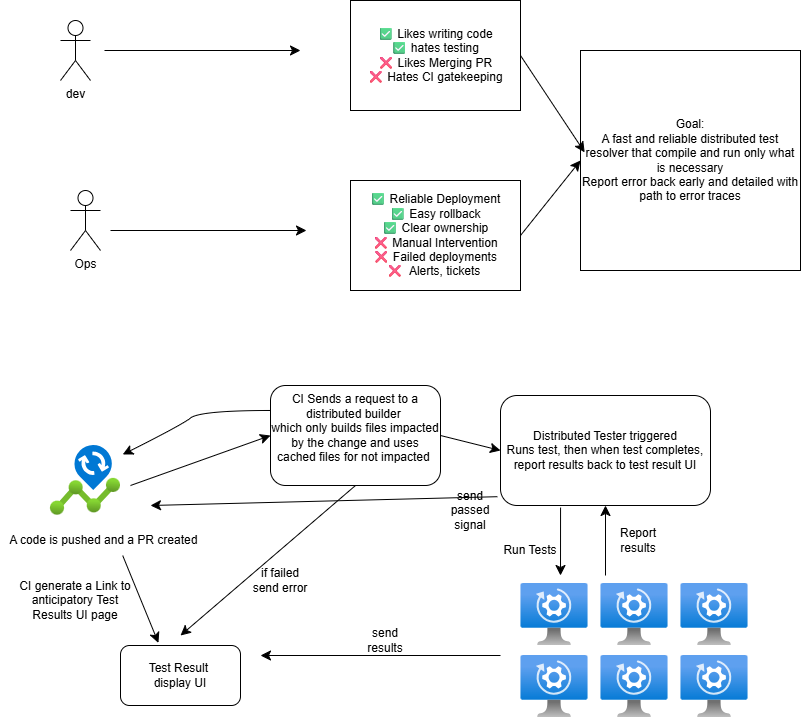

The diagram above was exported from draw.io. Its source (the exported page's mxGraphModel, read from the mxfile embedded in the PNG):
<mxGraphModel dx="1607" dy="1909" grid="1" gridSize="10" guides="1" tooltips="1" connect="1" arrows="1" fold="1" page="1" pageScale="1" pageWidth="850" pageHeight="1100" math="0" shadow="0">
  <root>
    <mxCell id="0" />
    <mxCell id="1" parent="0" />
    <mxCell id="TGSF2tEtOSJ5QXp-bpAt-11" value="" style="edgeStyle=segmentEdgeStyle;endArrow=classic;html=1;curved=0;rounded=0;endSize=8;startSize=8;fontSize=12;exitX=0.9;exitY=0.5;exitDx=0;exitDy=0;exitPerimeter=0;" parent="1" edge="1">
      <mxGeometry width="50" height="50" relative="1" as="geometry">
        <mxPoint x="114" y="-965" as="sourcePoint" />
        <mxPoint x="310" y="-965" as="targetPoint" />
      </mxGeometry>
    </mxCell>
    <mxCell id="TGSF2tEtOSJ5QXp-bpAt-14" value="dev" style="shape=umlActor;verticalLabelPosition=bottom;verticalAlign=top;html=1;outlineConnect=0;" parent="1" vertex="1">
      <mxGeometry x="70" y="-995" width="30" height="60" as="geometry" />
    </mxCell>
    <mxCell id="TGSF2tEtOSJ5QXp-bpAt-19" value="✅ Likes writing code&lt;div&gt;✅ hates testing&lt;/div&gt;&lt;div&gt;❌ Likes Merging PR&lt;/div&gt;&lt;div&gt;❌ Hates CI gatekeeping&lt;/div&gt;" style="rounded=0;whiteSpace=wrap;html=1;" parent="1" vertex="1">
      <mxGeometry x="360" y="-1015" width="170" height="110" as="geometry" />
    </mxCell>
    <mxCell id="H41GmY_92hzeIa2KJ_ka-1" value="Ops" style="shape=umlActor;verticalLabelPosition=bottom;verticalAlign=top;html=1;outlineConnect=0;" vertex="1" parent="1">
      <mxGeometry x="80" y="-825" width="30" height="60" as="geometry" />
    </mxCell>
    <mxCell id="H41GmY_92hzeIa2KJ_ka-2" value="" style="edgeStyle=segmentEdgeStyle;endArrow=classic;html=1;curved=0;rounded=0;endSize=8;startSize=8;fontSize=12;exitX=0.9;exitY=0.5;exitDx=0;exitDy=0;exitPerimeter=0;" edge="1" parent="1">
      <mxGeometry width="50" height="50" relative="1" as="geometry">
        <mxPoint x="120" y="-785" as="sourcePoint" />
        <mxPoint x="316" y="-785" as="targetPoint" />
      </mxGeometry>
    </mxCell>
    <mxCell id="H41GmY_92hzeIa2KJ_ka-7" style="edgeStyle=none;curved=1;rounded=0;orthogonalLoop=1;jettySize=auto;html=1;exitX=1;exitY=0.5;exitDx=0;exitDy=0;entryX=0;entryY=0.5;entryDx=0;entryDy=0;fontSize=12;startSize=8;endSize=8;" edge="1" parent="1" source="H41GmY_92hzeIa2KJ_ka-3" target="H41GmY_92hzeIa2KJ_ka-4">
      <mxGeometry relative="1" as="geometry" />
    </mxCell>
    <mxCell id="H41GmY_92hzeIa2KJ_ka-3" value="✅ Reliable Deployment&lt;div&gt;&lt;span style=&quot;background-color: transparent; color: light-dark(rgb(0, 0, 0), rgb(255, 255, 255));&quot;&gt;✅ Easy rollback&lt;/span&gt;&lt;/div&gt;&lt;div&gt;✅ Clear ownership&lt;br&gt;&lt;div&gt;❌ Manual Intervention&lt;/div&gt;&lt;div&gt;❌ Failed deployments&lt;/div&gt;&lt;/div&gt;&lt;div&gt;&lt;span style=&quot;background-color: transparent; color: light-dark(rgb(0, 0, 0), rgb(255, 255, 255));&quot;&gt;❌&lt;/span&gt;&lt;span style=&quot;background-color: transparent; color: light-dark(rgb(0, 0, 0), rgb(255, 255, 255));&quot;&gt;&amp;nbsp;&amp;nbsp;&lt;/span&gt;Alerts, tickets&amp;nbsp;&lt;/div&gt;" style="rounded=0;whiteSpace=wrap;html=1;" vertex="1" parent="1">
      <mxGeometry x="360" y="-835" width="170" height="110" as="geometry" />
    </mxCell>
    <mxCell id="H41GmY_92hzeIa2KJ_ka-4" value="Goal:&lt;div&gt;A fast and reliable distributed test resolver that compile and run only what is necessary&lt;/div&gt;&lt;div&gt;Report error back early and detailed with path to error traces&lt;/div&gt;" style="whiteSpace=wrap;html=1;aspect=fixed;" vertex="1" parent="1">
      <mxGeometry x="590" y="-965" width="220" height="220" as="geometry" />
    </mxCell>
    <mxCell id="H41GmY_92hzeIa2KJ_ka-6" style="edgeStyle=none;curved=1;rounded=0;orthogonalLoop=1;jettySize=auto;html=1;exitX=1;exitY=0.5;exitDx=0;exitDy=0;entryX=0.019;entryY=0.463;entryDx=0;entryDy=0;entryPerimeter=0;fontSize=12;startSize=8;endSize=8;" edge="1" parent="1" source="TGSF2tEtOSJ5QXp-bpAt-19" target="H41GmY_92hzeIa2KJ_ka-4">
      <mxGeometry relative="1" as="geometry" />
    </mxCell>
    <mxCell id="H41GmY_92hzeIa2KJ_ka-14" value="" style="image;aspect=fixed;html=1;points=[];align=center;fontSize=12;image=img/lib/azure2/devops/Change_Analysis.svg;" vertex="1" parent="1">
      <mxGeometry x="60" y="-570" width="70" height="69.67" as="geometry" />
    </mxCell>
    <mxCell id="H41GmY_92hzeIa2KJ_ka-25" style="edgeStyle=none;curved=1;rounded=0;orthogonalLoop=1;jettySize=auto;html=1;exitX=0.582;exitY=1.003;exitDx=0;exitDy=0;fontSize=12;startSize=8;endSize=8;exitPerimeter=0;entryX=0.316;entryY=-0.044;entryDx=0;entryDy=0;entryPerimeter=0;" edge="1" parent="1" source="H41GmY_92hzeIa2KJ_ka-15" target="H41GmY_92hzeIa2KJ_ka-23">
      <mxGeometry relative="1" as="geometry">
        <mxPoint x="380" y="-380" as="targetPoint" />
      </mxGeometry>
    </mxCell>
    <mxCell id="H41GmY_92hzeIa2KJ_ka-15" value="A code is pushed and a PR created&amp;nbsp;" style="text;html=1;align=center;verticalAlign=middle;whiteSpace=wrap;rounded=0;" vertex="1" parent="1">
      <mxGeometry x="10" y="-490" width="210" height="30" as="geometry" />
    </mxCell>
    <mxCell id="H41GmY_92hzeIa2KJ_ka-18" value="CI Sends a request to a distributed builder&amp;nbsp;&lt;div&gt;which only builds files impacted by the change and uses cached files for not impacted&amp;nbsp;&lt;/div&gt;&lt;div&gt;&lt;br&gt;&lt;/div&gt;" style="rounded=1;whiteSpace=wrap;html=1;" vertex="1" parent="1">
      <mxGeometry x="280" y="-630" width="170" height="100" as="geometry" />
    </mxCell>
    <mxCell id="H41GmY_92hzeIa2KJ_ka-20" value="" style="endArrow=classic;html=1;rounded=0;fontSize=12;startSize=8;endSize=8;curved=1;entryX=0;entryY=0.5;entryDx=0;entryDy=0;" edge="1" parent="1" target="H41GmY_92hzeIa2KJ_ka-18">
      <mxGeometry width="50" height="50" relative="1" as="geometry">
        <mxPoint x="140" y="-530" as="sourcePoint" />
        <mxPoint x="500" y="-770" as="targetPoint" />
      </mxGeometry>
    </mxCell>
    <mxCell id="H41GmY_92hzeIa2KJ_ka-21" value="Distributed Tester triggered&lt;div&gt;Runs test, then when test completes, report results back to test result UI&lt;/div&gt;" style="rounded=1;whiteSpace=wrap;html=1;" vertex="1" parent="1">
      <mxGeometry x="510" y="-620" width="210" height="110" as="geometry" />
    </mxCell>
    <mxCell id="H41GmY_92hzeIa2KJ_ka-22" value="" style="endArrow=classic;html=1;rounded=0;fontSize=12;startSize=8;endSize=8;curved=1;exitX=1;exitY=0.5;exitDx=0;exitDy=0;entryX=0;entryY=0.5;entryDx=0;entryDy=0;" edge="1" parent="1" source="H41GmY_92hzeIa2KJ_ka-18" target="H41GmY_92hzeIa2KJ_ka-21">
      <mxGeometry width="50" height="50" relative="1" as="geometry">
        <mxPoint x="450" y="-720" as="sourcePoint" />
        <mxPoint x="500" y="-770" as="targetPoint" />
      </mxGeometry>
    </mxCell>
    <mxCell id="H41GmY_92hzeIa2KJ_ka-23" value="Test Result&amp;nbsp;&lt;div&gt;display UI&lt;/div&gt;" style="rounded=1;whiteSpace=wrap;html=1;" vertex="1" parent="1">
      <mxGeometry x="130" y="-370" width="120" height="60" as="geometry" />
    </mxCell>
    <mxCell id="H41GmY_92hzeIa2KJ_ka-27" value="CI generate a Link to anticipatory Test Results UI page" style="text;html=1;align=center;verticalAlign=middle;whiteSpace=wrap;rounded=0;" vertex="1" parent="1">
      <mxGeometry x="25" y="-430" width="120" height="30" as="geometry" />
    </mxCell>
    <mxCell id="H41GmY_92hzeIa2KJ_ka-30" value="" style="endArrow=classic;html=1;rounded=0;fontSize=12;startSize=8;endSize=8;curved=1;exitX=0.286;exitY=1.019;exitDx=0;exitDy=0;exitPerimeter=0;" edge="1" parent="1" source="H41GmY_92hzeIa2KJ_ka-21">
      <mxGeometry width="50" height="50" relative="1" as="geometry">
        <mxPoint x="500" y="-510" as="sourcePoint" />
        <mxPoint x="570" y="-440" as="targetPoint" />
      </mxGeometry>
    </mxCell>
    <mxCell id="H41GmY_92hzeIa2KJ_ka-32" value="" style="endArrow=classic;html=1;rounded=0;fontSize=12;startSize=8;endSize=8;curved=1;exitX=0;exitY=0.25;exitDx=0;exitDy=0;entryX=1.032;entryY=0.129;entryDx=0;entryDy=0;entryPerimeter=0;" edge="1" parent="1" source="H41GmY_92hzeIa2KJ_ka-18" target="H41GmY_92hzeIa2KJ_ka-14">
      <mxGeometry width="50" height="50" relative="1" as="geometry">
        <mxPoint x="450" y="-450" as="sourcePoint" />
        <mxPoint x="500" y="-500" as="targetPoint" />
        <Array as="points">
          <mxPoint x="210" y="-605" />
          <mxPoint x="190" y="-590" />
        </Array>
      </mxGeometry>
    </mxCell>
    <mxCell id="H41GmY_92hzeIa2KJ_ka-33" value="" style="endArrow=classic;html=1;rounded=0;fontSize=12;startSize=8;endSize=8;curved=1;exitX=0.5;exitY=1;exitDx=0;exitDy=0;" edge="1" parent="1" source="H41GmY_92hzeIa2KJ_ka-18">
      <mxGeometry width="50" height="50" relative="1" as="geometry">
        <mxPoint x="450" y="-450" as="sourcePoint" />
        <mxPoint x="190" y="-380" as="targetPoint" />
      </mxGeometry>
    </mxCell>
    <mxCell id="H41GmY_92hzeIa2KJ_ka-34" value="" style="image;aspect=fixed;html=1;points=[];align=center;fontSize=12;image=img/lib/azure2/compute/Automanaged_VM.svg;" vertex="1" parent="1">
      <mxGeometry x="530" y="-432" width="68" height="62" as="geometry" />
    </mxCell>
    <mxCell id="H41GmY_92hzeIa2KJ_ka-35" value="Run Tests" style="text;html=1;align=center;verticalAlign=middle;whiteSpace=wrap;rounded=0;" vertex="1" parent="1">
      <mxGeometry x="510" y="-480" width="60" height="30" as="geometry" />
    </mxCell>
    <mxCell id="H41GmY_92hzeIa2KJ_ka-36" value="" style="endArrow=classic;html=1;rounded=0;fontSize=12;startSize=8;endSize=8;curved=1;entryX=0.5;entryY=1;entryDx=0;entryDy=0;" edge="1" parent="1" target="H41GmY_92hzeIa2KJ_ka-21">
      <mxGeometry width="50" height="50" relative="1" as="geometry">
        <mxPoint x="615" y="-440" as="sourcePoint" />
        <mxPoint x="660" y="-500" as="targetPoint" />
      </mxGeometry>
    </mxCell>
    <mxCell id="H41GmY_92hzeIa2KJ_ka-38" value="Report results" style="text;html=1;align=center;verticalAlign=middle;whiteSpace=wrap;rounded=0;" vertex="1" parent="1">
      <mxGeometry x="618" y="-490" width="60" height="30" as="geometry" />
    </mxCell>
    <mxCell id="H41GmY_92hzeIa2KJ_ka-39" value="" style="image;aspect=fixed;html=1;points=[];align=center;fontSize=12;image=img/lib/azure2/compute/Automanaged_VM.svg;" vertex="1" parent="1">
      <mxGeometry x="610" y="-432" width="68" height="62" as="geometry" />
    </mxCell>
    <mxCell id="H41GmY_92hzeIa2KJ_ka-40" value="" style="image;aspect=fixed;html=1;points=[];align=center;fontSize=12;image=img/lib/azure2/compute/Automanaged_VM.svg;" vertex="1" parent="1">
      <mxGeometry x="690" y="-432" width="68" height="62" as="geometry" />
    </mxCell>
    <mxCell id="H41GmY_92hzeIa2KJ_ka-41" value="" style="image;aspect=fixed;html=1;points=[];align=center;fontSize=12;image=img/lib/azure2/compute/Automanaged_VM.svg;" vertex="1" parent="1">
      <mxGeometry x="530" y="-360" width="68" height="62" as="geometry" />
    </mxCell>
    <mxCell id="H41GmY_92hzeIa2KJ_ka-42" value="" style="image;aspect=fixed;html=1;points=[];align=center;fontSize=12;image=img/lib/azure2/compute/Automanaged_VM.svg;" vertex="1" parent="1">
      <mxGeometry x="610" y="-360" width="68" height="62" as="geometry" />
    </mxCell>
    <mxCell id="H41GmY_92hzeIa2KJ_ka-43" value="" style="image;aspect=fixed;html=1;points=[];align=center;fontSize=12;image=img/lib/azure2/compute/Automanaged_VM.svg;" vertex="1" parent="1">
      <mxGeometry x="690" y="-360" width="68" height="62" as="geometry" />
    </mxCell>
    <mxCell id="H41GmY_92hzeIa2KJ_ka-44" value="" style="endArrow=classic;html=1;rounded=0;fontSize=12;startSize=8;endSize=8;curved=1;" edge="1" parent="1">
      <mxGeometry width="50" height="50" relative="1" as="geometry">
        <mxPoint x="510" y="-360" as="sourcePoint" />
        <mxPoint x="270" y="-360" as="targetPoint" />
      </mxGeometry>
    </mxCell>
    <mxCell id="H41GmY_92hzeIa2KJ_ka-45" value="if failed send error" style="text;html=1;align=center;verticalAlign=middle;whiteSpace=wrap;rounded=0;" vertex="1" parent="1">
      <mxGeometry x="260" y="-450" width="60" height="30" as="geometry" />
    </mxCell>
    <mxCell id="H41GmY_92hzeIa2KJ_ka-46" value="send results" style="text;html=1;align=center;verticalAlign=middle;whiteSpace=wrap;rounded=0;" vertex="1" parent="1">
      <mxGeometry x="365" y="-390" width="60" height="30" as="geometry" />
    </mxCell>
    <mxCell id="H41GmY_92hzeIa2KJ_ka-47" value="" style="endArrow=classic;html=1;rounded=0;fontSize=12;startSize=8;endSize=8;curved=1;exitX=-0.015;exitY=0.92;exitDx=0;exitDy=0;exitPerimeter=0;" edge="1" parent="1" source="H41GmY_92hzeIa2KJ_ka-21">
      <mxGeometry width="50" height="50" relative="1" as="geometry">
        <mxPoint x="450" y="-450" as="sourcePoint" />
        <mxPoint x="160" y="-510" as="targetPoint" />
      </mxGeometry>
    </mxCell>
    <mxCell id="H41GmY_92hzeIa2KJ_ka-48" value="send passed signal" style="text;html=1;align=center;verticalAlign=middle;whiteSpace=wrap;rounded=0;" vertex="1" parent="1">
      <mxGeometry x="450" y="-520" width="60" height="30" as="geometry" />
    </mxCell>
  </root>
</mxGraphModel>